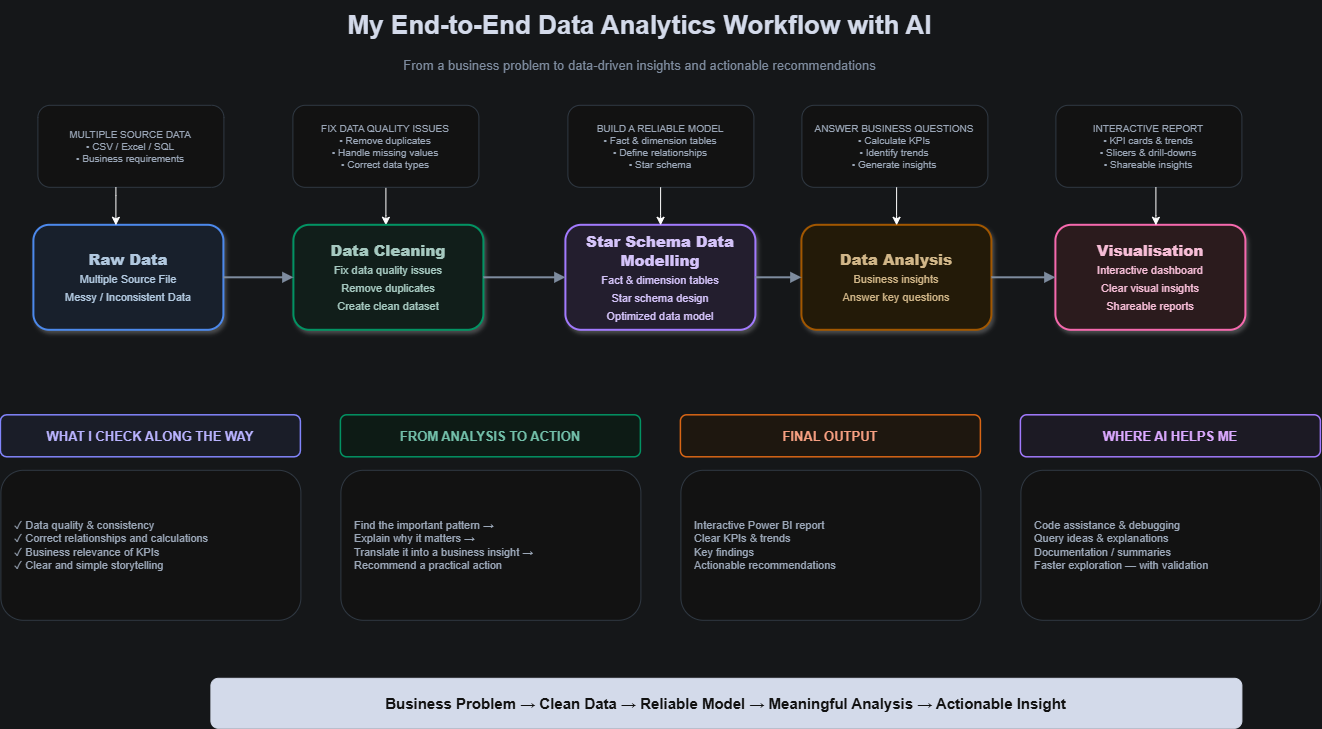

The diagram above was exported from draw.io. Its source (the exported page's mxGraphModel, read from the mxfile embedded in the PNG):
<mxGraphModel dx="1730" dy="880" grid="1" gridSize="10" guides="1" tooltips="1" connect="1" arrows="1" fold="1" page="1" pageScale="1" pageWidth="1600" pageHeight="1100" background="#F8FAFC" math="0" shadow="0">
  <root>
    <mxCell id="0" />
    <mxCell id="1" parent="0" />
    <mxCell id="title" parent="1" style="text;html=1;strokeColor=none;fillColor=none;align=center;verticalAlign=middle;fontColor=#0F172A;fontSize=26;fontStyle=1;" value="My End-to-End Data Analytics Workflow with AI" vertex="1">
      <mxGeometry height="50" width="1240" x="180" y="15" as="geometry" />
    </mxCell>
    <mxCell id="subtitle" parent="1" style="text;html=1;strokeColor=none;fillColor=none;align=center;verticalAlign=middle;fontColor=#64748B;fontSize=13;" value="From a business problem to data-driven insights and actionable recommendations" vertex="1">
      <mxGeometry height="30" width="1000" x="300" y="65" as="geometry" />
    </mxCell>
    <mxCell id="e1" edge="1" parent="1" style="edgeStyle=orthogonalEdgeStyle;rounded=1;orthogonalLoop=1;jettySize=auto;html=1;strokeColor=#64748B;strokeWidth=2;endArrow=block;endFill=1;" target="collection">
      <mxGeometry relative="1" as="geometry">
        <mxPoint x="240" y="282.57142857142867" as="sourcePoint" />
      </mxGeometry>
    </mxCell>
    <mxCell id="e2" edge="1" parent="1" style="edgeStyle=orthogonalEdgeStyle;rounded=1;orthogonalLoop=1;jettySize=auto;html=1;strokeColor=#64748B;strokeWidth=2;endArrow=block;endFill=1;" target="cleaning">
      <mxGeometry relative="1" as="geometry">
        <mxPoint x="440" y="282.57142857142867" as="sourcePoint" />
      </mxGeometry>
    </mxCell>
    <mxCell id="e3" edge="1" parent="1" style="edgeStyle=orthogonalEdgeStyle;rounded=1;orthogonalLoop=1;jettySize=auto;html=1;strokeColor=#64748B;strokeWidth=2;endArrow=block;endFill=1;" target="eda">
      <mxGeometry relative="1" as="geometry">
        <mxPoint x="640" y="282.57142857142867" as="sourcePoint" />
      </mxGeometry>
    </mxCell>
    <mxCell id="e4" edge="1" parent="1" style="edgeStyle=orthogonalEdgeStyle;rounded=1;orthogonalLoop=1;jettySize=auto;html=1;strokeColor=#64748B;strokeWidth=2;endArrow=block;endFill=1;" target="model">
      <mxGeometry relative="1" as="geometry">
        <mxPoint x="840" y="282.57142857142867" as="sourcePoint" />
      </mxGeometry>
    </mxCell>
    <mxCell id="e5" edge="1" parent="1" style="edgeStyle=orthogonalEdgeStyle;rounded=1;orthogonalLoop=1;jettySize=auto;html=1;strokeColor=#64748B;strokeWidth=2;endArrow=block;endFill=1;" target="analysis">
      <mxGeometry relative="1" as="geometry">
        <mxPoint x="1040" y="282.57142857142867" as="sourcePoint" />
      </mxGeometry>
    </mxCell>
    <mxCell id="e6" edge="1" parent="1" style="edgeStyle=orthogonalEdgeStyle;rounded=1;orthogonalLoop=1;jettySize=auto;html=1;strokeColor=#64748B;strokeWidth=2;endArrow=block;endFill=1;" target="dashboard">
      <mxGeometry relative="1" as="geometry">
        <mxPoint x="1240" y="282.57142857142867" as="sourcePoint" />
      </mxGeometry>
    </mxCell>
    <mxCell id="qualityTitle" parent="1" style="rounded=1;whiteSpace=wrap;html=1;fillColor=#EEF2FF;strokeColor=#6366F1;strokeWidth=1.5;fontColor=#3730A3;fontSize=13;fontStyle=1;align=center;verticalAlign=middle;" value="WHAT I CHECK ALONG THE WAY" vertex="1">
      <mxGeometry height="42" width="300" x="161" y="430" as="geometry" />
    </mxCell>
    <mxCell id="quality" parent="1" style="rounded=1;whiteSpace=wrap;html=1;fillColor=#FFFFFF;strokeColor=#CBD5E1;strokeWidth=1;align=left;verticalAlign=middle;fontColor=#475569;fontSize=11;spacingLeft=12;spacingRight=10;" value="✓ Data quality &amp; consistency&lt;br&gt;✓ Correct relationships and calculations&lt;br&gt;✓ Business relevance of KPIs&lt;br&gt;✓ Clear and simple storytelling" vertex="1">
      <mxGeometry height="150" width="300" x="161" y="485" as="geometry" />
    </mxCell>
    <mxCell id="insightTitle" parent="1" style="rounded=1;whiteSpace=wrap;html=1;fillColor=#ECFDF5;strokeColor=#10B981;strokeWidth=1.5;fontColor=#065F46;fontSize=13;fontStyle=1;align=center;verticalAlign=middle;" value="FROM ANALYSIS TO ACTION" vertex="1">
      <mxGeometry height="42" width="300" x="501" y="430" as="geometry" />
    </mxCell>
    <mxCell id="insight" parent="1" style="rounded=1;whiteSpace=wrap;html=1;fillColor=#FFFFFF;strokeColor=#CBD5E1;strokeWidth=1;align=left;verticalAlign=middle;fontColor=#475569;fontSize=11;spacingLeft=12;spacingRight=10;" value="Find the important pattern →&lt;br&gt;Explain why it matters →&lt;br&gt;Translate it into a business insight →&lt;br&gt;Recommend a practical action" vertex="1">
      <mxGeometry height="150" width="300" x="501" y="485" as="geometry" />
    </mxCell>
    <mxCell id="outputTitle" parent="1" style="rounded=1;whiteSpace=wrap;html=1;fillColor=#FFF7ED;strokeColor=#F97316;strokeWidth=1.5;fontColor=#9A3412;fontSize=13;fontStyle=1;align=center;verticalAlign=middle;" value="FINAL OUTPUT" vertex="1">
      <mxGeometry height="42" width="300" x="841" y="430" as="geometry" />
    </mxCell>
    <mxCell id="output" parent="1" style="rounded=1;whiteSpace=wrap;html=1;fillColor=#FFFFFF;strokeColor=#CBD5E1;strokeWidth=1;align=left;verticalAlign=middle;fontColor=#475569;fontSize=11;spacingLeft=12;spacingRight=10;" value="Interactive Power BI report&lt;br&gt;Clear KPIs &amp; trends&lt;br&gt;Key findings&lt;br&gt;Actionable recommendations" vertex="1">
      <mxGeometry height="150" width="300" x="841" y="485" as="geometry" />
    </mxCell>
    <mxCell id="aiTitle" parent="1" style="rounded=1;whiteSpace=wrap;html=1;fillColor=#F5F3FF;strokeColor=#8B5CF6;strokeWidth=1.5;fontColor=#5B21B6;fontSize=13;fontStyle=1;align=center;verticalAlign=middle;" value="WHERE AI HELPS ME" vertex="1">
      <mxGeometry height="42" width="300" x="1181" y="430" as="geometry" />
    </mxCell>
    <mxCell id="ai" parent="1" style="rounded=1;whiteSpace=wrap;html=1;fillColor=#FFFFFF;strokeColor=#CBD5E1;strokeWidth=1;align=left;verticalAlign=middle;fontColor=#475569;fontSize=11;spacingLeft=12;spacingRight=10;" value="Code assistance &amp; debugging&lt;br&gt;Query ideas &amp; explanations&lt;br&gt;Documentation / summaries&lt;br&gt;Faster exploration — with validation" vertex="1">
      <mxGeometry height="150" width="300" x="1181" y="485" as="geometry" />
    </mxCell>
    <mxCell id="footer" parent="1" style="rounded=1;whiteSpace=wrap;html=1;fillColor=#0F172A;strokeColor=#0F172A;fontColor=#FFFFFF;fontSize=15;fontStyle=1;align=center;verticalAlign=middle;" value="Business Problem  →  Clean Data  →  Reliable Model  →  Meaningful Analysis  →  Actionable Insight" vertex="1">
      <mxGeometry height="50" width="1031" x="371" y="693" as="geometry" />
    </mxCell>
    <mxCell id="ann1" parent="1" style="rounded=1;whiteSpace=wrap;html=1;fillColor=#FFFFFF;strokeColor=#CBD5E1;strokeWidth=1;shadow=0;align=center;verticalAlign=middle;fontColor=#475569;fontSize=10;fontStyle=0;spacing=5;container=0;" value="MULTIPLE SOURCE DATA&lt;br&gt;• CSV / Excel / SQL&lt;br&gt;• Business requirements" vertex="1">
      <mxGeometry height="82" width="186" x="198" y="120" as="geometry" />
    </mxCell>
    <mxCell id="MhvrJ8-_MeHe1yeY9kmC-19" edge="1" parent="1" source="ann3" style="edgeStyle=orthogonalEdgeStyle;rounded=0;orthogonalLoop=1;jettySize=auto;html=1;" target="MhvrJ8-_MeHe1yeY9kmC-11" value="">
      <mxGeometry relative="1" as="geometry">
        <Array as="points">
          <mxPoint x="546" y="230" />
          <mxPoint x="546" y="230" />
        </Array>
      </mxGeometry>
    </mxCell>
    <mxCell id="ann3" parent="1" style="rounded=1;whiteSpace=wrap;html=1;fillColor=#FFFFFF;strokeColor=#CBD5E1;strokeWidth=1;shadow=0;align=center;verticalAlign=middle;fontColor=#475569;fontSize=10;fontStyle=0;spacing=5;container=0;" value="FIX DATA QUALITY ISSUES&lt;br&gt;• Remove duplicates&lt;br&gt;• Handle missing values&lt;br&gt;• Correct data types" vertex="1">
      <mxGeometry height="82" width="186" x="453" y="120" as="geometry" />
    </mxCell>
    <mxCell id="ann5" parent="1" style="rounded=1;whiteSpace=wrap;html=1;fillColor=#FFFFFF;strokeColor=#CBD5E1;strokeWidth=1;shadow=0;align=center;verticalAlign=middle;fontColor=#475569;fontSize=10;fontStyle=0;spacing=5;container=0;" value="BUILD A RELIABLE MODEL&lt;br&gt;• Fact &amp; dimension tables&lt;br&gt;• Define relationships&lt;br&gt;• Star schema" vertex="1">
      <mxGeometry height="82" width="186" x="728" y="120" as="geometry" />
    </mxCell>
    <mxCell id="ann6" parent="1" style="rounded=1;whiteSpace=wrap;html=1;fillColor=#FFFFFF;strokeColor=#CBD5E1;strokeWidth=1;shadow=0;align=center;verticalAlign=middle;fontColor=#475569;fontSize=10;fontStyle=0;spacing=5;container=0;" value="ANSWER BUSINESS QUESTIONS&lt;br&gt;• Calculate KPIs&lt;br&gt;• Identify trends&lt;br&gt;• Generate insights" vertex="1">
      <mxGeometry height="82" width="186" x="962" y="120" as="geometry" />
    </mxCell>
    <mxCell id="ann7" parent="1" style="rounded=1;whiteSpace=wrap;html=1;fillColor=#FFFFFF;strokeColor=#CBD5E1;strokeWidth=1;shadow=0;align=center;verticalAlign=middle;fontColor=#475569;fontSize=10;fontStyle=0;spacing=5;container=0;" value="INTERACTIVE REPORT&lt;br&gt;• KPI cards &amp; trends&lt;br&gt;• Slicers &amp; drill-downs&lt;br&gt;• Shareable insights" vertex="1">
      <mxGeometry height="82" width="186" x="1216" y="120" as="geometry" />
    </mxCell>
    <mxCell id="MhvrJ8-_MeHe1yeY9kmC-10" parent="1" style="rounded=1;whiteSpace=wrap;html=1;fillColor=#E8F1FF;strokeColor=#3B82F6;strokeWidth=2;shadow=1;fontColor=#17324D;align=center;verticalAlign=middle;fontSize=15;fontStyle=1;container=0;" value="&lt;b&gt;Raw Data&lt;/b&gt;&lt;br&gt;&lt;font style='font-size:11px;font-weight:normal'&gt;Multiple Source File&lt;br&gt;Messy / Inconsistent Data&lt;/font&gt;" vertex="1">
      <mxGeometry height="105" width="190" x="194" y="240" as="geometry" />
    </mxCell>
    <mxCell id="MhvrJ8-_MeHe1yeY9kmC-11" parent="1" style="rounded=1;whiteSpace=wrap;html=1;fillColor=#E9F8F3;strokeColor=#10B981;strokeWidth=2;shadow=1;fontColor=#143D32;align=center;verticalAlign=middle;fontSize=15;fontStyle=1;container=0;" value="&lt;b&gt;Data Cleaning&lt;/b&gt;&lt;br&gt;&lt;font style='font-size:11px;font-weight:normal'&gt;Fix data quality issues&lt;br&gt;Remove duplicates&lt;br&gt;Create clean dataset&lt;/font&gt;" vertex="1">
      <mxGeometry height="105" width="190" x="454" y="240" as="geometry" />
    </mxCell>
    <mxCell id="MhvrJ8-_MeHe1yeY9kmC-12" parent="1" style="rounded=1;whiteSpace=wrap;html=1;fillColor=#F2ECFF;strokeColor=#8B5CF6;strokeWidth=2;shadow=1;fontColor=#33205E;align=center;verticalAlign=middle;fontSize=15;fontStyle=1;container=0;" value="&lt;b&gt;Star Schema Data Modelling&lt;/b&gt;&lt;br&gt;&lt;font style='font-size:11px;font-weight:normal'&gt;Fact &amp; dimension tables&lt;br&gt;Star schema design&lt;br&gt;Optimized data model&lt;/font&gt;" vertex="1">
      <mxGeometry height="105" width="190" x="726" y="240" as="geometry" />
    </mxCell>
    <mxCell id="MhvrJ8-_MeHe1yeY9kmC-13" parent="1" style="rounded=1;whiteSpace=wrap;html=1;fillColor=#FFF4DF;strokeColor=#F59E0B;strokeWidth=2;shadow=1;fontColor=#5A3A05;align=center;verticalAlign=middle;fontSize=15;fontStyle=1;container=0;" value="&lt;b&gt;Data Analysis&lt;/b&gt;&lt;br&gt;&lt;font style='font-size:11px;font-weight:normal'&gt;Business insights&lt;br&gt;Answer key questions&lt;/font&gt;" vertex="1">
      <mxGeometry height="105" width="190" x="962" y="240" as="geometry" />
    </mxCell>
    <mxCell id="MhvrJ8-_MeHe1yeY9kmC-14" parent="1" style="rounded=1;whiteSpace=wrap;html=1;fillColor=#FFECEF;strokeColor=#EC4899;strokeWidth=2;shadow=1;fontColor=#5A1735;align=center;verticalAlign=middle;fontSize=15;fontStyle=1;container=0;" value="&lt;b&gt;Visualisation&lt;/b&gt;&lt;br&gt;&lt;font style='font-size:11px;font-weight:normal'&gt;Interactive dashboard&lt;br&gt;Clear visual insights&lt;br&gt;Shareable reports&lt;/font&gt;" vertex="1">
      <mxGeometry height="105" width="190" x="1216" y="240" as="geometry" />
    </mxCell>
    <mxCell id="MhvrJ8-_MeHe1yeY9kmC-15" edge="1" parent="1" source="MhvrJ8-_MeHe1yeY9kmC-10" style="edgeStyle=orthogonalEdgeStyle;rounded=1;orthogonalLoop=1;jettySize=auto;html=1;strokeColor=#64748B;strokeWidth=2;endArrow=block;endFill=1;" target="MhvrJ8-_MeHe1yeY9kmC-11">
      <mxGeometry relative="1" as="geometry" />
    </mxCell>
    <mxCell id="MhvrJ8-_MeHe1yeY9kmC-16" edge="1" parent="1" source="MhvrJ8-_MeHe1yeY9kmC-11" style="edgeStyle=orthogonalEdgeStyle;rounded=1;orthogonalLoop=1;jettySize=auto;html=1;strokeColor=#64748B;strokeWidth=2;endArrow=block;endFill=1;" target="MhvrJ8-_MeHe1yeY9kmC-12">
      <mxGeometry relative="1" as="geometry" />
    </mxCell>
    <mxCell id="MhvrJ8-_MeHe1yeY9kmC-17" edge="1" parent="1" source="MhvrJ8-_MeHe1yeY9kmC-12" style="edgeStyle=orthogonalEdgeStyle;rounded=1;orthogonalLoop=1;jettySize=auto;html=1;strokeColor=#64748B;strokeWidth=2;endArrow=block;endFill=1;" target="MhvrJ8-_MeHe1yeY9kmC-13">
      <mxGeometry relative="1" as="geometry" />
    </mxCell>
    <mxCell id="MhvrJ8-_MeHe1yeY9kmC-18" edge="1" parent="1" source="MhvrJ8-_MeHe1yeY9kmC-13" style="edgeStyle=orthogonalEdgeStyle;rounded=1;orthogonalLoop=1;jettySize=auto;html=1;strokeColor=#64748B;strokeWidth=2;endArrow=block;endFill=1;" target="MhvrJ8-_MeHe1yeY9kmC-14">
      <mxGeometry relative="1" as="geometry" />
    </mxCell>
    <mxCell id="MhvrJ8-_MeHe1yeY9kmC-20" edge="1" parent="1" style="edgeStyle=orthogonalEdgeStyle;rounded=0;orthogonalLoop=1;jettySize=auto;html=1;" value="">
      <mxGeometry relative="1" as="geometry">
        <Array as="points">
          <mxPoint x="276" y="210" />
          <mxPoint x="276" y="210" />
        </Array>
        <mxPoint x="276" y="202" as="sourcePoint" />
        <mxPoint x="276" y="240" as="targetPoint" />
      </mxGeometry>
    </mxCell>
    <mxCell id="MhvrJ8-_MeHe1yeY9kmC-22" edge="1" parent="1" style="edgeStyle=orthogonalEdgeStyle;rounded=0;orthogonalLoop=1;jettySize=auto;html=1;" value="">
      <mxGeometry relative="1" as="geometry">
        <Array as="points">
          <mxPoint x="820.71" y="230" />
          <mxPoint x="820.71" y="230" />
        </Array>
        <mxPoint x="820.71" y="202" as="sourcePoint" />
        <mxPoint x="820.71" y="240" as="targetPoint" />
      </mxGeometry>
    </mxCell>
    <mxCell id="MhvrJ8-_MeHe1yeY9kmC-23" edge="1" parent="1" style="edgeStyle=orthogonalEdgeStyle;rounded=0;orthogonalLoop=1;jettySize=auto;html=1;" value="">
      <mxGeometry relative="1" as="geometry">
        <Array as="points">
          <mxPoint x="1056.71" y="230" />
          <mxPoint x="1056.71" y="230" />
        </Array>
        <mxPoint x="1056.71" y="202" as="sourcePoint" />
        <mxPoint x="1056.71" y="240" as="targetPoint" />
      </mxGeometry>
    </mxCell>
    <mxCell id="MhvrJ8-_MeHe1yeY9kmC-24" edge="1" parent="1" style="edgeStyle=orthogonalEdgeStyle;rounded=0;orthogonalLoop=1;jettySize=auto;html=1;" value="">
      <mxGeometry relative="1" as="geometry">
        <Array as="points">
          <mxPoint x="1316" y="230" />
          <mxPoint x="1316" y="230" />
        </Array>
        <mxPoint x="1316" y="202" as="sourcePoint" />
        <mxPoint x="1316" y="240" as="targetPoint" />
      </mxGeometry>
    </mxCell>
  </root>
</mxGraphModel>